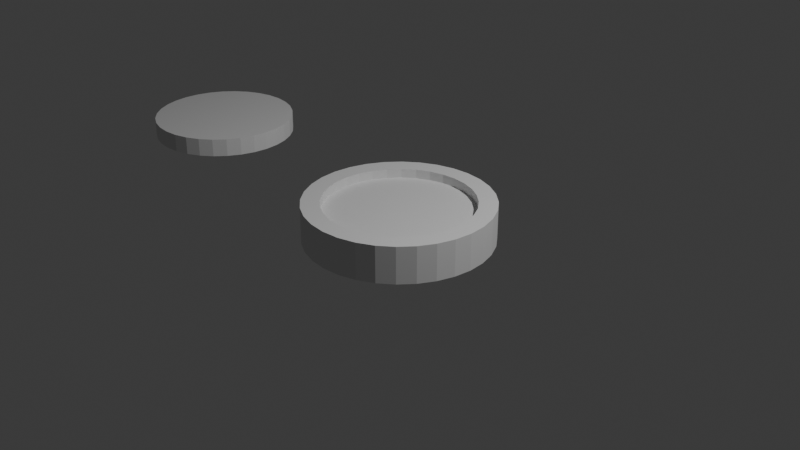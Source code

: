 # Source: piece_francois_toureille.blend  (saved by Blender 4.0.36; exported with 4.5.12 LTS)
import bpy
from mathutils import Matrix  # noqa: F401  (used for matrix-valued properties, if any)

bpy.ops.wm.read_factory_settings(use_empty=True)
scene = bpy.context.scene
scene.name = 'Scene'

# ---- collections
col_collection = bpy.data.collections.new('Collection'); scene.collection.children.link(col_collection)

# ---- world
world_world = bpy.data.worlds.new('World'); scene.world = world_world
world_world.use_nodes = True; world_world.node_tree.nodes.clear()
_N = world_world.node_tree.nodes; _L = world_world.node_tree.links
n0 = _N.new('ShaderNodeOutputWorld'); n0.name = 'World Output'; n0.location = (300, 300)
n1 = _N.new('ShaderNodeBackground'); n1.name = 'Background'; n1.location = (10, 300)
n1.inputs[0].default_value = (0.05088, 0.05088, 0.05088, 1.0)
_L.new(n1.outputs[0], n0.inputs[0])
n0.is_active_output = True
world_world.color = (0.05088, 0.05088, 0.05088)
world_world.use_sun_shadow = False
world_world.sun_shadow_jitter_overblur = 0.0

# ---- cameras
cam_camera = bpy.data.cameras.new('Camera')
cam_camera.clip_end = 100.0
cam_camera.ortho_scale = 7.314

# ---- lights
light_light = bpy.data.lights.new('Light', 'POINT')
light_light.transmission_factor = 0.0
light_light.use_soft_falloff = False
light_light.energy = 1000.0
light_light.shadow_soft_size = 0.1
light_light.shadow_maximum_resolution = 0.006
light_light.use_absolute_resolution = True

# ---- meshes
me_cylinder = bpy.data.meshes.new('Cylinder')
me_cylinder.from_pydata([(0.0, 1.0, -1.0), (0.0, -0.8, -0.5), (0.0, 0.8, 0.5), (0.0, 1.0, 1.0), (0.1561, -0.7846, -0.5), (0.1951, 0.9808, -1.0), (0.3061, -0.7391, -0.5), (0.1561, 0.7846, 0.5), (0.1951, 0.9808, 1.0), (0.3827, 0.9239, -1.0), (0.4445, -0.6652, -0.5), (0.3061, 0.7391, 0.5), (0.3827, 0.9239, 1.0), (0.5657, -0.5657, -0.5), (0.5556, 0.8315, -1.0), (0.4445, 0.6652, 0.5), (0.6652, -0.4445, -0.5), (0.5556, 0.8315, 1.0), (0.7071, 0.7071, -1.0), (0.7391, -0.3061, -0.5), (0.5657, 0.5657, 0.5), (0.7071, 0.7071, 1.0), (0.7846, -0.1561, -0.5), (0.8315, 0.5556, -1.0), (0.8, 0.0, -0.5), (0.6652, 0.4445, 0.5), (0.8315, 0.5556, 1.0), (0.9239, 0.3827, -1.0), (0.7846, 0.1561, -0.5), (0.7391, 0.3061, 0.5), (0.9239, 0.3827, 1.0), (0.7391, 0.3061, -0.5), (0.9808, 0.1951, -1.0), (0.6652, 0.4445, -0.5), (0.7846, 0.1561, 0.5), (0.9808, 0.1951, 1.0), (1.0, 0.0, -1.0), (0.5657, 0.5657, -0.5), (0.8, 0.0, 0.5), (1.0, 0.0, 1.0), (0.4445, 0.6652, -0.5), (0.9808, -0.1951, -1.0), (0.7846, -0.1561, 0.5), (0.3061, 0.7391, -0.5), (0.9808, -0.1951, 1.0), (0.7391, -0.3061, 0.5), (0.1561, 0.7846, -0.5), (0.9239, -0.3827, -1.0), (0.9239, -0.3827, 1.0), (0.0, 0.8, -0.5), (0.8315, -0.5556, -1.0), (-0.1561, 0.7846, -0.5), (0.6652, -0.4445, 0.5), (0.8315, -0.5556, 1.0), (0.7071, -0.7071, -1.0), (-0.3061, 0.7391, -0.5), (0.5657, -0.5657, 0.5), (0.7071, -0.7071, 1.0), (-0.4445, 0.6652, -0.5), (0.5556, -0.8315, -1.0), (0.4445, -0.6652, 0.5), (-0.5657, 0.5657, -0.5), (0.5556, -0.8315, 1.0), (0.3827, -0.9239, -1.0), (-0.6652, 0.4445, -0.5), (0.3061, -0.7391, 0.5), (-0.7391, 0.3061, -0.5), (0.3827, -0.9239, 1.0), (0.1561, -0.7846, 0.5), (0.1951, -0.9808, -1.0), (-0.7846, 0.1561, -0.5), (0.1951, -0.9808, 1.0), (0.0, -1.0, -1.0), (-0.8, 0.0, -0.5), (0.0, -0.8, 0.5), (0.0, -1.0, 1.0), (-0.7846, -0.1561, -0.5), (-0.1951, -0.9808, -1.0), (-0.7391, -0.3061, -0.5), (-0.1561, -0.7846, 0.5), (-0.1951, -0.9808, 1.0), (-0.3827, -0.9239, -1.0), (-0.6652, -0.4445, -0.5), (-0.3061, -0.7391, 0.5), (-0.3827, -0.9239, 1.0), (-0.5657, -0.5657, -0.5), (-0.5556, -0.8315, -1.0), (-0.4445, -0.6652, -0.5), (-0.4445, -0.6652, 0.5), (-0.5556, -0.8315, 1.0), (-0.7071, -0.7071, -1.0), (-0.3061, -0.7391, -0.5), (-0.5657, -0.5657, 0.5), (-0.7071, -0.7071, 1.0), (-0.1561, -0.7846, -0.5), (-0.8315, -0.5556, -1.0), (-0.6652, -0.4445, 0.5), (-0.8315, -0.5556, 1.0), (-0.9239, -0.3827, -1.0), (-0.7391, -0.3061, 0.5), (-0.9239, -0.3827, 1.0), (-0.9808, -0.1951, -1.0), (-0.7846, -0.1561, 0.5), (-0.9808, -0.1951, 1.0), (-1.0, 0.0, -1.0), (-0.8, 0.0, 0.5), (-1.0, 0.0, 1.0), (-0.9808, 0.1951, -1.0), (-0.7846, 0.1561, 0.5), (-0.9808, 0.1951, 1.0), (-0.9239, 0.3827, -1.0), (-0.7391, 0.3061, 0.5), (-0.9239, 0.3827, 1.0), (-0.8315, 0.5556, -1.0), (-0.6652, 0.4445, 0.5), (-0.8315, 0.5556, 1.0), (-0.7071, 0.7071, -1.0), (-0.5657, 0.5657, 0.5), (-0.7071, 0.7071, 1.0), (-0.5556, 0.8315, -1.0), (-0.4445, 0.6652, 0.5), (-0.5556, 0.8315, 1.0), (-0.3827, 0.9239, -1.0), (-0.3061, 0.7391, 0.5), (-0.3827, 0.9239, 1.0), (-0.1951, 0.9808, -1.0), (-0.1561, 0.7846, 0.5), (-0.1951, 0.9808, 1.0), (-0.5657, 0.5657, 1.0), (-0.4445, 0.6652, 1.0), (0.0, 0.8, 1.0), (-0.1561, 0.7846, 1.0), (-0.3061, 0.7391, 1.0), (-0.8, 0.0, 1.0), (-0.7846, -0.1561, 1.0), (-0.5657, -0.5657, 1.0), (-0.6652, -0.4445, 1.0), (-0.7391, -0.3061, 1.0), (0.0, -0.8, 1.0), (0.1561, -0.7846, 1.0), (0.4445, -0.6652, 1.0), (0.5657, -0.5657, 1.0), (0.3061, -0.7391, 1.0), (0.5657, 0.5657, 1.0), (0.6652, 0.4445, 1.0), (0.7846, 0.1561, 1.0), (0.8, 0.0, 1.0), (0.7391, 0.3061, 1.0), (-0.7846, 0.1561, 1.0), (-0.6652, 0.4445, 1.0), (-0.7391, 0.3061, 1.0), (-0.4445, -0.6652, 1.0), (-0.3061, -0.7391, 1.0), (0.1561, 0.7846, 1.0), (-0.1561, -0.7846, 1.0), (0.4445, 0.6652, 1.0), (0.3061, 0.7391, 1.0), (0.6652, -0.4445, 1.0), (0.7391, -0.3061, 1.0), (0.7846, -0.1561, 1.0), (0.0, 0.8, -1.0), (0.1561, 0.7846, -1.0), (0.4445, 0.6652, -1.0), (0.5657, 0.5657, -1.0), (0.3061, 0.7391, -1.0), (0.5657, -0.5657, -1.0), (0.6652, -0.4445, -1.0), (0.7846, -0.1561, -1.0), (0.8, 0.0, -1.0), (0.7391, -0.3061, -1.0), (-0.5657, -0.5657, -1.0), (-0.4445, -0.6652, -1.0), (0.0, -0.8, -1.0), (-0.1561, -0.7846, -1.0), (-0.3061, -0.7391, -1.0), (-0.8, 0.0, -1.0), (-0.7846, 0.1561, -1.0), (-0.5657, 0.5657, -1.0), (-0.6652, 0.4445, -1.0), (-0.7391, 0.3061, -1.0), (-0.1561, 0.7846, -1.0), (0.4445, -0.6652, -1.0), (0.3061, -0.7391, -1.0), (0.6652, 0.4445, -1.0), (0.7846, 0.1561, -1.0), (0.7391, 0.3061, -1.0), (-0.7846, -0.1561, -1.0), (-0.6652, -0.4445, -1.0), (-0.7391, -0.3061, -1.0), (-0.4445, 0.6652, -1.0), (-0.3061, 0.7391, -1.0), (0.1561, -0.7846, -1.0)], [], [(0, 3, 8, 5), (5, 8, 12, 9), (9, 12, 17, 14), (14, 17, 21, 18), (18, 21, 26, 23), (23, 26, 30, 27), (27, 30, 35, 32), (32, 35, 39, 36), (36, 39, 44, 41), (41, 44, 48, 47), (47, 48, 53, 50), (50, 53, 57, 54), (54, 57, 62, 59), (59, 62, 67, 63), (63, 67, 71, 69), (69, 71, 75, 72), (72, 75, 80, 77), (77, 80, 84, 81), (81, 84, 89, 86), (86, 89, 93, 90), (90, 93, 97, 95), (95, 97, 100, 98), (98, 100, 103, 101), (101, 103, 106, 104), (104, 106, 109, 107), (107, 109, 112, 110), (110, 112, 115, 113), (113, 115, 118, 116), (116, 118, 121, 119), (119, 121, 124, 122), (142, 67, 62, 57, 53, 48, 44, 39, 35, 30, 26, 21, 17, 12, 8, 3, 127, 124, 121, 118, 115, 112, 150, 149, 128, 129, 132, 131, 130, 153, 156, 155, 143, 144, 147, 145, 146, 159, 158, 157, 141, 140), (150, 112, 109, 106, 103, 100, 97, 93, 89, 84, 80, 75, 71, 67, 142, 139, 138, 154, 152, 151, 135, 136, 137, 134, 133, 148), (122, 124, 127, 125), (125, 127, 3, 0), (188, 98, 101, 104, 107, 110, 113, 116, 119, 122, 190, 189, 177, 178, 179, 176, 175, 186), (190, 122, 125, 0, 5, 9, 14, 18, 23, 27, 32, 36, 41, 47, 50, 54, 59, 63, 69, 72, 77, 81, 86, 90, 95, 98, 188, 187, 170, 171, 174, 173, 172, 191, 182, 181, 165, 166, 169, 167, 168, 184, 185, 183, 163, 162, 164, 161, 160, 180), (130, 2, 7, 153), (153, 7, 11, 156), (156, 11, 15, 155), (155, 15, 20, 143), (20, 25, 144, 143), (25, 29, 147, 144), (29, 34, 145, 147), (34, 38, 146, 145), (38, 42, 159, 146), (42, 45, 158, 159), (45, 52, 157, 158), (52, 56, 141, 157), (56, 60, 140, 141), (60, 65, 142, 140), (65, 68, 139, 142), (68, 74, 138, 139), (74, 79, 154, 138), (79, 83, 152, 154), (83, 88, 151, 152), (88, 92, 135, 151), (135, 92, 96, 136), (136, 96, 99, 137), (137, 99, 102, 134), (134, 102, 105, 133), (133, 105, 108, 148), (148, 108, 111, 150), (150, 111, 114, 149), (149, 114, 117, 128), (128, 117, 120, 129), (129, 120, 123, 132), (132, 123, 126, 131), (131, 126, 2, 130), (123, 120, 117, 114, 111, 108, 105, 102, 99, 96, 92, 88, 83, 79, 74, 68, 65, 60, 56, 52, 45, 42, 38, 34, 29, 25, 20, 15, 11, 7, 2, 126), (1, 4, 191, 172), (191, 4, 6, 182), (182, 6, 10, 181), (181, 10, 13, 165), (165, 13, 16, 166), (166, 16, 19, 169), (169, 19, 22, 167), (167, 22, 24, 168), (24, 28, 184, 168), (184, 28, 31, 185), (185, 31, 33, 183), (183, 33, 37, 163), (163, 37, 40, 162), (162, 40, 43, 164), (164, 43, 46, 161), (161, 46, 49, 160), (160, 49, 51, 180), (180, 51, 55, 190), (190, 55, 58, 189), (189, 58, 61, 177), (177, 61, 64, 178), (178, 64, 66, 179), (179, 66, 70, 176), (176, 70, 73, 175), (175, 73, 76, 186), (186, 76, 78, 188), (188, 78, 82, 187), (187, 82, 85, 170), (170, 85, 87, 171), (171, 87, 91, 174), (174, 91, 94, 173), (173, 94, 1, 172), (82, 78, 76, 73, 70, 66, 64, 61, 58, 55, 51, 49, 46, 43, 40, 37, 33, 31, 28, 24, 22, 19, 16, 13, 10, 6, 4, 1, 94, 91, 87, 85)])
_uv = me_cylinder.uv_layers.new(name='UVMap')
_uv.uv.foreach_set('vector', [1.0, 0.5, 1.0, 1.0, 0.9688, 1.0, 0.9688, 0.5, 0.9688, 0.5, 0.9688, 1.0, 0.9375, 1.0, 0.9375, 0.5, 0.9375, 0.5, 0.9375, 1.0, 0.9062, 1.0, 0.9062, 0.5, 0.9062, 0.5, 0.9062, 1.0, 0.875, 1.0, 0.875, 0.5, 0.875, 0.5, 0.875, 1.0, 0.8438, 1.0, 0.8438, 0.5, 0.8438, 0.5, 0.8438, 1.0, 0.8125, 1.0, 0.8125, 0.5, 0.8125, 0.5, 0.8125, 1.0, 0.7812, 1.0, 0.7812, 0.5, 0.7812, 0.5, 0.7812, 1.0, 0.75, 1.0, 0.75, 0.5, 0.75, 0.5, 0.75, 1.0, 0.7188, 1.0, 0.7188, 0.5, 0.7188, 0.5, 0.7188, 1.0, 0.6875, 1.0, 0.6875, 0.5, 0.6875, 0.5, 0.6875, 1.0, 0.6562, 1.0, 0.6562, 0.5, 0.6562, 0.5, 0.6562, 1.0, 0.625, 1.0, 0.625, 0.5, 0.625, 0.5, 0.625, 1.0, 0.5938, 1.0, 0.5938, 0.5, 0.5938, 0.5, 0.5938, 1.0, 0.5625, 1.0, 0.5625, 0.5, 0.5625, 0.5, 0.5625, 1.0, 0.5312, 1.0, 0.5312, 0.5, 0.5312, 0.5, 0.5312, 1.0, 0.5, 1.0, 0.5, 0.5, 0.5, 0.5, 0.5, 1.0, 0.4688, 1.0, 0.4688, 0.5, 0.4688, 0.5, 0.4688, 1.0, 0.4375, 1.0, 0.4375, 0.5, 0.4375, 0.5, 0.4375, 1.0, 0.4062, 1.0, 0.4062, 0.5, 0.4062, 0.5, 0.4062, 1.0, 0.375, 1.0, 0.375, 0.5, 0.375, 0.5, 0.375, 1.0, 0.3438, 1.0, 0.3438, 0.5, 0.3438, 0.5, 0.3438, 1.0, 0.3125, 1.0, 0.3125, 0.5, 0.3125, 0.5, 0.3125, 1.0, 0.2812, 1.0, 0.2812, 0.5, 0.2812, 0.5, 0.2812, 1.0, 0.25, 1.0, 0.25, 0.5, 0.25, 0.5, 0.25, 1.0, 0.2188, 1.0, 0.2188, 0.5, 0.2188, 0.5, 0.2188, 1.0, 0.1875, 1.0, 0.1875, 0.5, 0.1875, 0.5, 0.1875, 1.0, 0.1562, 1.0, 0.1562, 0.5, 0.1562, 0.5, 0.1562, 1.0, 0.125, 1.0, 0.125, 0.5, 0.125, 0.5, 0.125, 1.0, 0.09375, 1.0, 0.09375, 0.5, 0.09375, 0.5, 0.09375, 1.0, 0.0625, 1.0, 0.0625, 0.5, 0.3235, 0.07262, 0.3418, 0.02827, 0.3833, 0.05045, 0.4197, 0.08029, 0.4496, 0.1167, 0.4717, 0.1582, 0.4854, 0.2032, 0.49, 0.25, 0.4854, 0.2968, 0.4717, 0.3418, 0.4496, 0.3833, 0.4197, 0.4197, 0.3833, 0.4496, 0.3418, 0.4717, 0.2968, 0.4854, 0.25, 0.49, 0.2032, 0.4854, 0.1582, 0.4717, 0.1167, 0.4496, 0.08029, 0.4197, 0.05045, 0.3833, 0.02827, 0.3418, 0.07262, 0.3235, 0.09036, 0.3567, 0.1142, 0.3858, 0.1433, 0.4096, 0.1765, 0.4274, 0.2125, 0.4383, 0.25, 0.442, 0.2875, 0.4383, 0.3235, 0.4274, 0.3567, 0.4096, 0.3858, 0.3858, 0.4096, 0.3567, 0.4274, 0.3235, 0.4383, 0.2875, 0.442, 0.25, 0.4383, 0.2125, 0.4274, 0.1765, 0.4096, 0.1433, 0.3858, 0.1142, 0.3567, 0.09036, 0.07262, 0.3235, 0.02827, 0.3418, 0.01461, 0.2968, 0.01, 0.25, 0.01461, 0.2032, 0.02827, 0.1582, 0.05045, 0.1167, 0.08029, 0.08029, 0.1167, 0.05045, 0.1582, 0.02827, 0.2032, 0.01461, 0.25, 0.01, 0.2968, 0.01461, 0.3418, 0.02827, 0.3235, 0.07262, 0.2875, 0.06169, 0.25, 0.058, 0.2125, 0.06169, 0.1765, 0.07262, 0.1433, 0.09036, 0.1142, 0.1142, 0.09036, 0.1433, 0.07262, 0.1765, 0.06169, 0.2125, 0.058, 0.25, 0.06169, 0.2875, 0.0625, 0.5, 0.0625, 1.0, 0.03125, 1.0, 0.03125, 0.5, 0.03125, 0.5, 0.03125, 1.0, 0.0, 1.0, 0.0, 0.5, 0.5726, 0.1765, 0.5283, 0.1582, 0.5146, 0.2032, 0.51, 0.25, 0.5146, 0.2968, 0.5283, 0.3418, 0.5504, 0.3833, 0.5803, 0.4197, 0.6167, 0.4496, 0.6582, 0.4717, 0.6765, 0.4274, 0.6433, 0.4096, 0.6142, 0.3858, 0.5904, 0.3567, 0.5726, 0.3235, 0.5617, 0.2875, 0.558, 0.25, 0.5617, 0.2125, 0.6765, 0.4274, 0.6582, 0.4717, 0.7032, 0.4854, 0.75, 0.49, 0.7968, 0.4854, 0.8418, 0.4717, 0.8833, 0.4496, 0.9197, 0.4197, 0.9496, 0.3833, 0.9717, 0.3418, 0.9854, 0.2968, 0.99, 0.25, 0.9854, 0.2032, 0.9717, 0.1582, 0.9496, 0.1167, 0.9197, 0.08029, 0.8833, 0.05045, 0.8418, 0.02827, 0.7968, 0.01461, 0.75, 0.01, 0.7032, 0.01461, 0.6582, 0.02827, 0.6167, 0.05045, 0.5803, 0.08029, 0.5504, 0.1167, 0.5283, 0.1582, 0.5726, 0.1765, 0.5904, 0.1433, 0.6142, 0.1142, 0.6433, 0.09036, 0.6765, 0.07262, 0.7125, 0.06169, 0.75, 0.058, 0.7875, 0.06169, 0.8235, 0.07262, 0.8567, 0.09036, 0.8858, 0.1142, 0.9096, 0.1433, 0.9274, 0.1765, 0.9383, 0.2125, 0.942, 0.25, 0.9383, 0.2875, 0.9274, 0.3235, 0.9096, 0.3567, 0.8858, 0.3858, 0.8567, 0.4096, 0.8235, 0.4274, 0.7875, 0.4383, 0.75, 0.442, 0.7125, 0.4383, 1.0, 0.75, 1.0, 0.5, 0.9688, 0.5, 0.9688, 0.75, 0.9688, 0.75, 0.9688, 0.5, 0.9375, 0.5, 0.9375, 0.75, 0.9375, 0.75, 0.9375, 0.5, 0.9062, 0.5, 0.9062, 0.75, 0.9062, 0.75, 0.9062, 0.5, 0.875, 0.5, 0.875, 0.75, 0.875, 0.5, 0.8438, 0.5, 0.8438, 0.75, 0.875, 0.75, 0.8438, 0.5, 0.8125, 0.5, 0.8125, 0.75, 0.8438, 0.75, 0.8125, 0.5, 0.7812, 0.5, 0.7812, 0.75, 0.8125, 0.75, 0.7812, 0.5, 0.75, 0.5, 0.75, 0.75, 0.7812, 0.75, 0.75, 0.5, 0.7188, 0.5, 0.7188, 0.75, 0.75, 0.75, 0.7188, 0.5, 0.6875, 0.5, 0.6875, 0.75, 0.7188, 0.75, 0.6875, 0.5, 0.6562, 0.5, 0.6562, 0.75, 0.6875, 0.75, 0.6562, 0.5, 0.625, 0.5, 0.625, 0.75, 0.6562, 0.75, 0.625, 0.5, 0.5938, 0.5, 0.5938, 0.75, 0.625, 0.75, 0.5938, 0.5, 0.5625, 0.5, 0.5625, 0.75, 0.5938, 0.75, 0.5625, 0.5, 0.5312, 0.5, 0.5312, 0.75, 0.5625, 0.75, 0.5312, 0.5, 0.5, 0.5, 0.5, 0.75, 0.5312, 0.75, 0.5, 0.5, 0.4688, 0.5, 0.4688, 0.75, 0.5, 0.75, 0.4688, 0.5, 0.4375, 0.5, 0.4375, 0.75, 0.4688, 0.75, 0.4375, 0.5, 0.4062, 0.5, 0.4062, 0.75, 0.4375, 0.75, 0.4062, 0.5, 0.375, 0.5, 0.375, 0.75, 0.4062, 0.75, 0.375, 0.75, 0.375, 0.5, 0.3438, 0.5, 0.3438, 0.75, 0.3438, 0.75, 0.3438, 0.5, 0.3125, 0.5, 0.3125, 0.75, 0.3125, 0.75, 0.3125, 0.5, 0.2812, 0.5, 0.2812, 0.75, 0.2812, 0.75, 0.2812, 0.5, 0.25, 0.5, 0.25, 0.75, 0.25, 0.75, 0.25, 0.5, 0.2188, 0.5, 0.2188, 0.75, 0.2188, 0.75, 0.2188, 0.5, 0.1875, 0.5, 0.1875, 0.75, 0.1875, 0.75, 0.1875, 0.5, 0.1562, 0.5, 0.1562, 0.75, 0.1562, 0.75, 0.1562, 0.5, 0.125, 0.5, 0.125, 0.75, 0.125, 0.75, 0.125, 0.5, 0.09375, 0.5, 0.09375, 0.75, 0.09375, 0.75, 0.09375, 0.5, 0.0625, 0.5, 0.0625, 0.75, 0.0625, 0.75, 0.0625, 0.5, 0.03125, 0.5, 0.03125, 0.75, 0.03125, 0.75, 0.03125, 0.5, 0.0, 0.5, 0.0, 0.75, 0.6582, 0.4717, 0.6167, 0.4496, 0.5803, 0.4197, 0.5504, 0.3833, 0.5283, 0.3418, 0.5146, 0.2968, 0.51, 0.25, 0.5146, 0.2032, 0.5283, 0.1582, 0.5504, 0.1167, 0.5803, 0.08029, 0.6167, 0.05045, 0.6582, 0.02827, 0.7032, 0.01461, 0.75, 0.01, 0.7968, 0.01461, 0.8418, 0.02827, 0.8833, 0.05045, 0.9197, 0.08029, 0.9496, 0.1167, 0.9717, 0.1582, 0.9854, 0.2032, 0.99, 0.25, 0.9854, 0.2968, 0.9717, 0.3418, 0.9496, 0.3833, 0.9197, 0.4197, 0.8833, 0.4496, 0.8418, 0.4717, 0.7968, 0.4854, 0.75, 0.49, 0.7032, 0.4854, 1.0, 0.5, 0.9688, 0.5, 0.9688, 0.75, 1.0, 0.75, 0.9688, 0.75, 0.9688, 0.5, 0.9375, 0.5, 0.9375, 0.75, 0.9375, 0.75, 0.9375, 0.5, 0.9062, 0.5, 0.9062, 0.75, 0.9062, 0.75, 0.9062, 0.5, 0.875, 0.5, 0.875, 0.75, 0.875, 0.75, 0.875, 0.5, 0.8438, 0.5, 0.8438, 0.75, 0.8438, 0.75, 0.8438, 0.5, 0.8125, 0.5, 0.8125, 0.75, 0.8125, 0.75, 0.8125, 0.5, 0.7812, 0.5, 0.7812, 0.75, 0.7812, 0.75, 0.7812, 0.5, 0.75, 0.5, 0.75, 0.75, 0.75, 0.5, 0.7188, 0.5, 0.7188, 0.75, 0.75, 0.75, 0.7188, 0.75, 0.7188, 0.5, 0.6875, 0.5, 0.6875, 0.75, 0.6875, 0.75, 0.6875, 0.5, 0.6562, 0.5, 0.6562, 0.75, 0.6562, 0.75, 0.6562, 0.5, 0.625, 0.5, 0.625, 0.75, 0.625, 0.75, 0.625, 0.5, 0.5938, 0.5, 0.5938, 0.75, 0.5938, 0.75, 0.5938, 0.5, 0.5625, 0.5, 0.5625, 0.75, 0.5625, 0.75, 0.5625, 0.5, 0.5312, 0.5, 0.5312, 0.75, 0.5312, 0.75, 0.5312, 0.5, 0.5, 0.5, 0.5, 0.75, 0.5, 0.75, 0.5, 0.5, 0.4688, 0.5, 0.4688, 0.75, 0.4688, 0.75, 0.4688, 0.5, 0.4375, 0.5, 0.4375, 0.75, 0.4375, 0.75, 0.4375, 0.5, 0.4062, 0.5, 0.4062, 0.75, 0.4062, 0.75, 0.4062, 0.5, 0.375, 0.5, 0.375, 0.75, 0.375, 0.75, 0.375, 0.5, 0.3438, 0.5, 0.3438, 0.75, 0.3438, 0.75, 0.3438, 0.5, 0.3125, 0.5, 0.3125, 0.75, 0.3125, 0.75, 0.3125, 0.5, 0.2812, 0.5, 0.2812, 0.75, 0.2812, 0.75, 0.2812, 0.5, 0.25, 0.5, 0.25, 0.75, 0.25, 0.75, 0.25, 0.5, 0.2188, 0.5, 0.2188, 0.75, 0.2188, 0.75, 0.2188, 0.5, 0.1875, 0.5, 0.1875, 0.75, 0.1875, 0.75, 0.1875, 0.5, 0.1562, 0.5, 0.1562, 0.75, 0.1562, 0.75, 0.1562, 0.5, 0.125, 0.5, 0.125, 0.75, 0.125, 0.75, 0.125, 0.5, 0.09375, 0.5, 0.09375, 0.75, 0.09375, 0.75, 0.09375, 0.5, 0.0625, 0.5, 0.0625, 0.75, 0.0625, 0.75, 0.0625, 0.5, 0.03125, 0.5, 0.03125, 0.75, 0.03125, 0.75, 0.03125, 0.5, 0.0, 0.5, 0.0, 0.75, 0.5504, 0.3833, 0.5283, 0.3418, 0.5146, 0.2968, 0.51, 0.25, 0.5146, 0.2032, 0.5283, 0.1582, 0.5504, 0.1167, 0.5803, 0.08029, 0.6167, 0.05045, 0.6582, 0.02827, 0.7032, 0.01461, 0.75, 0.01, 0.7968, 0.01461, 0.8418, 0.02827, 0.8833, 0.05045, 0.9197, 0.08029, 0.9496, 0.1167, 0.9717, 0.1582, 0.9854, 0.2032, 0.99, 0.25, 0.9854, 0.2968, 0.9717, 0.3418, 0.9496, 0.3833, 0.9197, 0.4197, 0.8833, 0.4496, 0.8418, 0.4717, 0.7968, 0.4854, 0.75, 0.49, 0.7032, 0.4854, 0.6582, 0.4717, 0.6167, 0.4496, 0.5803, 0.4197])
me_cylinder.update()
me_cylinder_001 = bpy.data.meshes.new('Cylinder.001')
me_cylinder_001.from_pydata([(0.0, 1.0, -1.0), (0.0, 1.0, 1.0), (0.1951, 0.9808, -1.0), (0.1951, 0.9808, 1.0), (0.3827, 0.9239, -1.0), (0.3827, 0.9239, 1.0), (0.5556, 0.8315, -1.0), (0.5556, 0.8315, 1.0), (0.7071, 0.7071, -1.0), (0.7071, 0.7071, 1.0), (0.8315, 0.5556, -1.0), (0.8315, 0.5556, 1.0), (0.9239, 0.3827, -1.0), (0.9239, 0.3827, 1.0), (0.9808, 0.1951, -1.0), (0.9808, 0.1951, 1.0), (1.0, 0.0, -1.0), (1.0, 0.0, 1.0), (0.9808, -0.1951, -1.0), (0.9808, -0.1951, 1.0), (0.9239, -0.3827, -1.0), (0.9239, -0.3827, 1.0), (0.8315, -0.5556, -1.0), (0.8315, -0.5556, 1.0), (0.7071, -0.7071, -1.0), (0.7071, -0.7071, 1.0), (0.5556, -0.8315, -1.0), (0.5556, -0.8315, 1.0), (0.3827, -0.9239, -1.0), (0.3827, -0.9239, 1.0), (0.1951, -0.9808, -1.0), (0.1951, -0.9808, 1.0), (0.0, -1.0, -1.0), (0.0, -1.0, 1.0), (-0.1951, -0.9808, -1.0), (-0.1951, -0.9808, 1.0), (-0.3827, -0.9239, -1.0), (-0.3827, -0.9239, 1.0), (-0.5556, -0.8315, -1.0), (-0.5556, -0.8315, 1.0), (-0.7071, -0.7071, -1.0), (-0.7071, -0.7071, 1.0), (-0.8315, -0.5556, -1.0), (-0.8315, -0.5556, 1.0), (-0.9239, -0.3827, -1.0), (-0.9239, -0.3827, 1.0), (-0.9808, -0.1951, -1.0), (-0.9808, -0.1951, 1.0), (-1.0, 0.0, -1.0), (-1.0, 0.0, 1.0), (-0.9808, 0.1951, -1.0), (-0.9808, 0.1951, 1.0), (-0.9239, 0.3827, -1.0), (-0.9239, 0.3827, 1.0), (-0.8315, 0.5556, -1.0), (-0.8315, 0.5556, 1.0), (-0.7071, 0.7071, -1.0), (-0.7071, 0.7071, 1.0), (-0.5556, 0.8315, -1.0), (-0.5556, 0.8315, 1.0), (-0.3827, 0.9239, -1.0), (-0.3827, 0.9239, 1.0), (-0.1951, 0.9808, -1.0), (-0.1951, 0.9808, 1.0)], [], [(0, 1, 3, 2), (2, 3, 5, 4), (4, 5, 7, 6), (6, 7, 9, 8), (8, 9, 11, 10), (10, 11, 13, 12), (12, 13, 15, 14), (14, 15, 17, 16), (16, 17, 19, 18), (18, 19, 21, 20), (20, 21, 23, 22), (22, 23, 25, 24), (24, 25, 27, 26), (26, 27, 29, 28), (28, 29, 31, 30), (30, 31, 33, 32), (32, 33, 35, 34), (34, 35, 37, 36), (36, 37, 39, 38), (38, 39, 41, 40), (40, 41, 43, 42), (42, 43, 45, 44), (44, 45, 47, 46), (46, 47, 49, 48), (48, 49, 51, 50), (50, 51, 53, 52), (52, 53, 55, 54), (54, 55, 57, 56), (56, 57, 59, 58), (58, 59, 61, 60), (3, 1, 63, 61, 59, 57, 55, 53, 51, 49, 47, 45, 43, 41, 39, 37, 35, 33, 31, 29, 27, 25, 23, 21, 19, 17, 15, 13, 11, 9, 7, 5), (60, 61, 63, 62), (62, 63, 1, 0), (0, 2, 4, 6, 8, 10, 12, 14, 16, 18, 20, 22, 24, 26, 28, 30, 32, 34, 36, 38, 40, 42, 44, 46, 48, 50, 52, 54, 56, 58, 60, 62)])
_uv = me_cylinder_001.uv_layers.new(name='UVMap')
_uv.uv.foreach_set('vector', [1.0, 0.5, 1.0, 1.0, 0.9688, 1.0, 0.9688, 0.5, 0.9688, 0.5, 0.9688, 1.0, 0.9375, 1.0, 0.9375, 0.5, 0.9375, 0.5, 0.9375, 1.0, 0.9062, 1.0, 0.9062, 0.5, 0.9062, 0.5, 0.9062, 1.0, 0.875, 1.0, 0.875, 0.5, 0.875, 0.5, 0.875, 1.0, 0.8438, 1.0, 0.8438, 0.5, 0.8438, 0.5, 0.8438, 1.0, 0.8125, 1.0, 0.8125, 0.5, 0.8125, 0.5, 0.8125, 1.0, 0.7812, 1.0, 0.7812, 0.5, 0.7812, 0.5, 0.7812, 1.0, 0.75, 1.0, 0.75, 0.5, 0.75, 0.5, 0.75, 1.0, 0.7188, 1.0, 0.7188, 0.5, 0.7188, 0.5, 0.7188, 1.0, 0.6875, 1.0, 0.6875, 0.5, 0.6875, 0.5, 0.6875, 1.0, 0.6562, 1.0, 0.6562, 0.5, 0.6562, 0.5, 0.6562, 1.0, 0.625, 1.0, 0.625, 0.5, 0.625, 0.5, 0.625, 1.0, 0.5938, 1.0, 0.5938, 0.5, 0.5938, 0.5, 0.5938, 1.0, 0.5625, 1.0, 0.5625, 0.5, 0.5625, 0.5, 0.5625, 1.0, 0.5312, 1.0, 0.5312, 0.5, 0.5312, 0.5, 0.5312, 1.0, 0.5, 1.0, 0.5, 0.5, 0.5, 0.5, 0.5, 1.0, 0.4688, 1.0, 0.4688, 0.5, 0.4688, 0.5, 0.4688, 1.0, 0.4375, 1.0, 0.4375, 0.5, 0.4375, 0.5, 0.4375, 1.0, 0.4062, 1.0, 0.4062, 0.5, 0.4062, 0.5, 0.4062, 1.0, 0.375, 1.0, 0.375, 0.5, 0.375, 0.5, 0.375, 1.0, 0.3438, 1.0, 0.3438, 0.5, 0.3438, 0.5, 0.3438, 1.0, 0.3125, 1.0, 0.3125, 0.5, 0.3125, 0.5, 0.3125, 1.0, 0.2812, 1.0, 0.2812, 0.5, 0.2812, 0.5, 0.2812, 1.0, 0.25, 1.0, 0.25, 0.5, 0.25, 0.5, 0.25, 1.0, 0.2188, 1.0, 0.2188, 0.5, 0.2188, 0.5, 0.2188, 1.0, 0.1875, 1.0, 0.1875, 0.5, 0.1875, 0.5, 0.1875, 1.0, 0.1562, 1.0, 0.1562, 0.5, 0.1562, 0.5, 0.1562, 1.0, 0.125, 1.0, 0.125, 0.5, 0.125, 0.5, 0.125, 1.0, 0.09375, 1.0, 0.09375, 0.5, 0.09375, 0.5, 0.09375, 1.0, 0.0625, 1.0, 0.0625, 0.5, 0.2968, 0.4854, 0.25, 0.49, 0.2032, 0.4854, 0.1582, 0.4717, 0.1167, 0.4496, 0.08029, 0.4197, 0.05045, 0.3833, 0.02827, 0.3418, 0.01461, 0.2968, 0.01, 0.25, 0.01461, 0.2032, 0.02827, 0.1582, 0.05045, 0.1167, 0.08029, 0.08029, 0.1167, 0.05045, 0.1582, 0.02827, 0.2032, 0.01461, 0.25, 0.01, 0.2968, 0.01461, 0.3418, 0.02827, 0.3833, 0.05045, 0.4197, 0.08029, 0.4496, 0.1167, 0.4717, 0.1582, 0.4854, 0.2032, 0.49, 0.25, 0.4854, 0.2968, 0.4717, 0.3418, 0.4496, 0.3833, 0.4197, 0.4197, 0.3833, 0.4496, 0.3418, 0.4717, 0.0625, 0.5, 0.0625, 1.0, 0.03125, 1.0, 0.03125, 0.5, 0.03125, 0.5, 0.03125, 1.0, 0.0, 1.0, 0.0, 0.5, 0.75, 0.49, 0.7968, 0.4854, 0.8418, 0.4717, 0.8833, 0.4496, 0.9197, 0.4197, 0.9496, 0.3833, 0.9717, 0.3418, 0.9854, 0.2968, 0.99, 0.25, 0.9854, 0.2032, 0.9717, 0.1582, 0.9496, 0.1167, 0.9197, 0.08029, 0.8833, 0.05045, 0.8418, 0.02827, 0.7968, 0.01461, 0.75, 0.01, 0.7032, 0.01461, 0.6582, 0.02827, 0.6167, 0.05045, 0.5803, 0.08029, 0.5504, 0.1167, 0.5283, 0.1582, 0.5146, 0.2032, 0.51, 0.25, 0.5146, 0.2968, 0.5283, 0.3418, 0.5504, 0.3833, 0.5803, 0.4197, 0.6167, 0.4496, 0.6582, 0.4717, 0.7032, 0.4854])
me_cylinder_001.update()

# ---- objects
ob_light = bpy.data.objects.new('Light', light_light)
ob_camera = bpy.data.objects.new('Camera', cam_camera)
ob_cylinder = bpy.data.objects.new('Cylinder', me_cylinder)
ob_cylinder_001 = bpy.data.objects.new('Cylinder.001', me_cylinder_001)

# ---- transforms, parenting, visibility, modifiers, constraints
ob_light.location = (4.076, 1.005, 5.904)
ob_light.rotation_euler = (0.6503, 0.05522, 1.866)
ob_light.lock_rotations_4d = False
ob_light.empty_display_type = 'ARROWS'
ob_light.color = (0.0, 0.0, 0.0, 0.0)
ob_light.lineart.crease_threshold = 0.0
ob_camera.location = (7.359, -6.926, 4.958)
ob_camera.rotation_euler = (1.109, 0.0, 0.8149)
ob_camera.lock_rotations_4d = False
ob_camera.empty_display_type = 'ARROWS'
ob_camera.color = (0.0, 0.0, 0.0, 0.0)
ob_camera.display_type = 'WIRE'
ob_camera.lineart.crease_threshold = 0.0
ob_cylinder.location = (0.0, 0.0, 0.0)
ob_cylinder.scale = (1.0, 1.0, 0.2)
ob_cylinder_001.location = (-3.0, 0.0, 0.2)
ob_cylinder_001.scale = (0.8, 0.8, 0.1)

# ---- collection membership
col_collection.objects.link(ob_light)
col_collection.objects.link(ob_camera)
col_collection.objects.link(ob_cylinder)
col_collection.objects.link(ob_cylinder_001)

# ---- scene / render settings (as saved in the file)
scene.camera = ob_camera
scene.frame_start = 1; scene.frame_end = 250; scene.frame_set(1)
scene.render.engine = 'BLENDER_EEVEE_NEXT'
scene.cycles.sampling_pattern = 'TABULATED_SOBOL'
bpy.context.view_layer.update()

